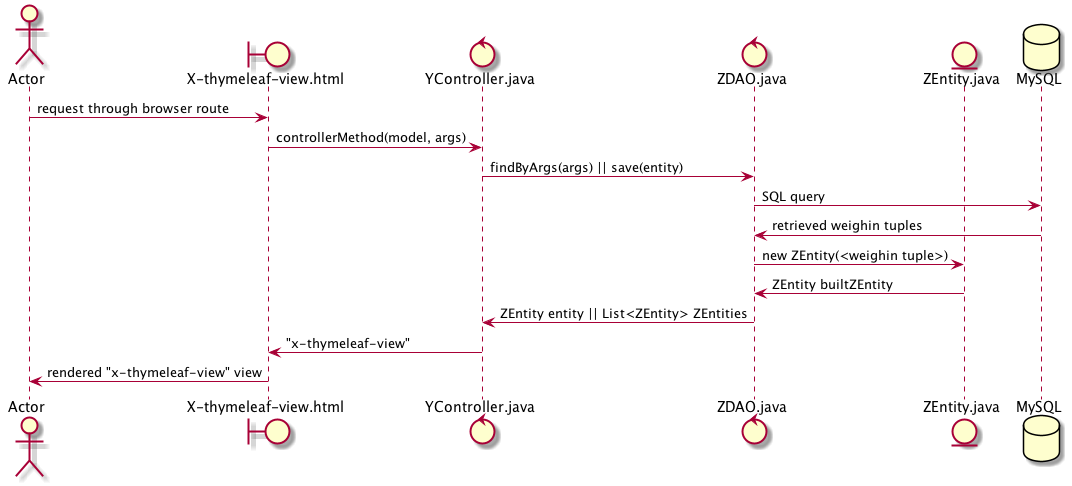

The diagram above was rendered by PlantUML. Its source (embedded in the PNG):
@startuml

actor user as "Actor"

boundary CompetitionSecretaryPlayView as "X-thymeleaf-view.html"
control CompetitionSecretaryPlayController as "YController.java"
control WeighinsDAO as "ZDAO.java"
entity Weighin as "ZEntity.java"
database MySQL

user -> CompetitionSecretaryPlayView : request through browser route
CompetitionSecretaryPlayView -> CompetitionSecretaryPlayController : controllerMethod(model, args)
CompetitionSecretaryPlayController -> WeighinsDAO : findByArgs(args) || save(entity)

WeighinsDAO -> MySQL : SQL query
WeighinsDAO <- MySQL : retrieved weighin tuples

WeighinsDAO -> Weighin : new ZEntity(<weighin tuple>)
WeighinsDAO <- Weighin : ZEntity builtZEntity
CompetitionSecretaryPlayController <- WeighinsDAO : ZEntity entity || List<ZEntity> ZEntities
CompetitionSecretaryPlayView <- CompetitionSecretaryPlayController : "x-thymeleaf-view"
user <- CompetitionSecretaryPlayView : rendered "x-thymeleaf-view" view

@enduml